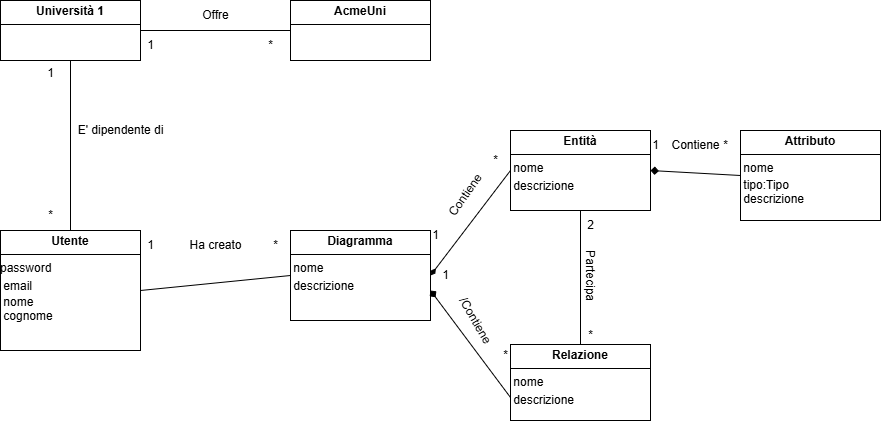

The diagram above was exported from draw.io. Its source (the exported page's mxGraphModel, read from the mxfile embedded in the PNG):
<mxGraphModel dx="732" dy="618" grid="1" gridSize="10" guides="1" tooltips="1" connect="1" arrows="1" fold="1" page="1" pageScale="1" pageWidth="1169" pageHeight="827" math="0" shadow="0">
  <root>
    <mxCell id="WIyWlLk6GJQsqaUBKTNV-0" />
    <mxCell id="WIyWlLk6GJQsqaUBKTNV-1" parent="WIyWlLk6GJQsqaUBKTNV-0" />
    <mxCell id="AiV07c3fNYSd5F16i1Kc-8" value="&lt;p style=&quot;margin:0px;margin-top:4px;text-align:center;&quot;&gt;&lt;b&gt;Diagramma&lt;/b&gt;&lt;/p&gt;&lt;hr size=&quot;1&quot; style=&quot;border-style:solid;&quot;&gt;&lt;div style=&quot;height:2px;&quot;&gt;&amp;nbsp;nome&lt;/div&gt;&lt;div style=&quot;height:2px;&quot;&gt;&lt;br&gt;&lt;/div&gt;&lt;div style=&quot;height:2px;&quot;&gt;&lt;br&gt;&lt;/div&gt;&lt;div style=&quot;height:2px;&quot;&gt;&lt;br&gt;&lt;/div&gt;&lt;div style=&quot;height:2px;&quot;&gt;&lt;br&gt;&lt;/div&gt;&lt;div style=&quot;height:2px;&quot;&gt;&lt;br&gt;&lt;/div&gt;&lt;div style=&quot;height:2px;&quot;&gt;&lt;br&gt;&lt;/div&gt;&lt;div style=&quot;height:2px;&quot;&gt;&lt;br&gt;&lt;/div&gt;&lt;div style=&quot;height:2px;&quot;&gt;&lt;br&gt;&lt;/div&gt;&lt;div style=&quot;height:2px;&quot;&gt;&amp;nbsp;descrizione&lt;/div&gt;" style="verticalAlign=top;align=left;overflow=fill;html=1;whiteSpace=wrap;" parent="WIyWlLk6GJQsqaUBKTNV-1" vertex="1">
      <mxGeometry x="340" y="270" width="140" height="90" as="geometry" />
    </mxCell>
    <mxCell id="AiV07c3fNYSd5F16i1Kc-9" value="&lt;p style=&quot;margin:0px;margin-top:4px;text-align:center;&quot;&gt;&lt;b&gt;Utente&lt;/b&gt;&lt;/p&gt;&lt;hr size=&quot;1&quot; style=&quot;border-style:solid;&quot;&gt;&lt;div style=&quot;height:2px;&quot;&gt;password&lt;/div&gt;&lt;div style=&quot;height:2px;&quot;&gt;&lt;br&gt;&lt;/div&gt;&lt;div style=&quot;height:2px;&quot;&gt;&lt;br&gt;&lt;/div&gt;&lt;div style=&quot;height:2px;&quot;&gt;&lt;br&gt;&lt;/div&gt;&lt;div style=&quot;height:2px;&quot;&gt;&lt;br&gt;&lt;/div&gt;&lt;div style=&quot;height:2px;&quot;&gt;&lt;br&gt;&lt;/div&gt;&lt;div style=&quot;height:2px;&quot;&gt;&lt;br&gt;&lt;/div&gt;&lt;div style=&quot;height:2px;&quot;&gt;&lt;br&gt;&lt;/div&gt;&lt;div style=&quot;height:2px;&quot;&gt;&lt;br&gt;&lt;/div&gt;&lt;div style=&quot;height:2px;&quot;&gt;&amp;nbsp;email&lt;/div&gt;&lt;div style=&quot;height:2px;&quot;&gt;&lt;br&gt;&lt;/div&gt;&lt;div style=&quot;height:2px;&quot;&gt;&lt;br&gt;&lt;/div&gt;&lt;div style=&quot;height:2px;&quot;&gt;&lt;br&gt;&lt;/div&gt;&lt;div style=&quot;height:2px;&quot;&gt;&lt;br&gt;&lt;/div&gt;&lt;div style=&quot;height:2px;&quot;&gt;&lt;br&gt;&lt;/div&gt;&lt;div style=&quot;height:2px;&quot;&gt;&lt;br&gt;&lt;/div&gt;&lt;div style=&quot;height:2px;&quot;&gt;&lt;br&gt;&lt;/div&gt;&lt;div style=&quot;height:2px;&quot;&gt;&amp;nbsp;nome&lt;/div&gt;&lt;div style=&quot;height:2px;&quot;&gt;&lt;br&gt;&lt;/div&gt;&lt;div style=&quot;height:2px;&quot;&gt;&lt;br&gt;&lt;/div&gt;&lt;div style=&quot;height:2px;&quot;&gt;&lt;br&gt;&lt;/div&gt;&lt;div style=&quot;height:2px;&quot;&gt;&lt;br&gt;&lt;/div&gt;&lt;div style=&quot;height:2px;&quot;&gt;&lt;br&gt;&lt;/div&gt;&lt;div style=&quot;height:2px;&quot;&gt;&lt;br&gt;&lt;/div&gt;&lt;div style=&quot;height:2px;&quot;&gt;&amp;nbsp;cognome&lt;/div&gt;" style="verticalAlign=top;align=left;overflow=fill;html=1;whiteSpace=wrap;" parent="WIyWlLk6GJQsqaUBKTNV-1" vertex="1">
      <mxGeometry x="50" y="270" width="140" height="120" as="geometry" />
    </mxCell>
    <mxCell id="AiV07c3fNYSd5F16i1Kc-10" value="&lt;p style=&quot;margin:0px;margin-top:4px;text-align:center;&quot;&gt;&lt;b&gt;AcmeUni&lt;/b&gt;&lt;/p&gt;&lt;hr size=&quot;1&quot; style=&quot;border-style:solid;&quot;&gt;&lt;div style=&quot;height:2px;&quot;&gt;&lt;/div&gt;" style="verticalAlign=top;align=left;overflow=fill;html=1;whiteSpace=wrap;" parent="WIyWlLk6GJQsqaUBKTNV-1" vertex="1">
      <mxGeometry x="340" y="40" width="140" height="60" as="geometry" />
    </mxCell>
    <mxCell id="AiV07c3fNYSd5F16i1Kc-11" value="&lt;p style=&quot;margin:0px;margin-top:4px;text-align:center;&quot;&gt;&lt;b&gt;Entità&lt;/b&gt;&lt;/p&gt;&lt;hr size=&quot;1&quot; style=&quot;border-style:solid;&quot;&gt;&lt;div style=&quot;height:2px;&quot;&gt;&amp;nbsp;&lt;span style=&quot;background-color: transparent; color: light-dark(rgb(0, 0, 0), rgb(255, 255, 255));&quot;&gt;nome&lt;/span&gt;&lt;/div&gt;&lt;div style=&quot;height: 2px;&quot;&gt;&lt;br&gt;&lt;/div&gt;&lt;div style=&quot;height: 2px;&quot;&gt;&lt;br&gt;&lt;/div&gt;&lt;div style=&quot;height: 2px;&quot;&gt;&lt;br&gt;&lt;/div&gt;&lt;div style=&quot;height: 2px;&quot;&gt;&lt;br&gt;&lt;/div&gt;&lt;div style=&quot;height: 2px;&quot;&gt;&lt;br&gt;&lt;/div&gt;&lt;div style=&quot;height: 2px;&quot;&gt;&lt;br&gt;&lt;/div&gt;&lt;div style=&quot;height: 2px;&quot;&gt;&lt;br&gt;&lt;/div&gt;&lt;div style=&quot;height: 2px;&quot;&gt;&lt;br&gt;&lt;/div&gt;&lt;div style=&quot;height: 2px;&quot;&gt;&amp;nbsp;descrizione&lt;/div&gt;" style="verticalAlign=top;align=left;overflow=fill;html=1;whiteSpace=wrap;" parent="WIyWlLk6GJQsqaUBKTNV-1" vertex="1">
      <mxGeometry x="560" y="170" width="140" height="80" as="geometry" />
    </mxCell>
    <mxCell id="AiV07c3fNYSd5F16i1Kc-12" value="&lt;p style=&quot;margin:0px;margin-top:4px;text-align:center;&quot;&gt;&lt;b&gt;Relazione&lt;/b&gt;&lt;/p&gt;&lt;hr size=&quot;1&quot; style=&quot;border-style:solid;&quot;&gt;&lt;div style=&quot;height:2px;&quot;&gt;&amp;nbsp;&lt;span style=&quot;background-color: transparent; color: light-dark(rgb(0, 0, 0), rgb(255, 255, 255));&quot;&gt;nome&lt;/span&gt;&lt;/div&gt;&lt;div style=&quot;height: 2px;&quot;&gt;&lt;br&gt;&lt;/div&gt;&lt;div style=&quot;height: 2px;&quot;&gt;&lt;br&gt;&lt;/div&gt;&lt;div style=&quot;height: 2px;&quot;&gt;&lt;br&gt;&lt;/div&gt;&lt;div style=&quot;height: 2px;&quot;&gt;&lt;br&gt;&lt;/div&gt;&lt;div style=&quot;height: 2px;&quot;&gt;&lt;br&gt;&lt;/div&gt;&lt;div style=&quot;height: 2px;&quot;&gt;&lt;br&gt;&lt;/div&gt;&lt;div style=&quot;height: 2px;&quot;&gt;&lt;br&gt;&lt;/div&gt;&lt;div style=&quot;height: 2px;&quot;&gt;&lt;br&gt;&lt;/div&gt;&lt;div style=&quot;height: 2px;&quot;&gt;&amp;nbsp;descrizione&lt;/div&gt;" style="verticalAlign=top;align=left;overflow=fill;html=1;whiteSpace=wrap;" parent="WIyWlLk6GJQsqaUBKTNV-1" vertex="1">
      <mxGeometry x="560" y="384" width="140" height="76" as="geometry" />
    </mxCell>
    <mxCell id="AiV07c3fNYSd5F16i1Kc-13" value="&lt;p style=&quot;margin:0px;margin-top:4px;text-align:center;&quot;&gt;&lt;b&gt;Attributo&lt;/b&gt;&lt;/p&gt;&lt;hr size=&quot;1&quot; style=&quot;border-style:solid;&quot;&gt;&amp;nbsp;&lt;span style=&quot;background-color: transparent; color: light-dark(rgb(0, 0, 0), rgb(255, 255, 255));&quot;&gt;nome&lt;/span&gt;&lt;div style=&quot;height: 2px;&quot;&gt;&lt;br&gt;&lt;/div&gt;&lt;div style=&quot;height: 2px;&quot;&gt;&amp;nbsp;tipo:Tipo&lt;/div&gt;&lt;div style=&quot;height: 2px;&quot;&gt;&lt;br&gt;&lt;/div&gt;&lt;div style=&quot;height: 2px;&quot;&gt;&lt;br&gt;&lt;/div&gt;&lt;div style=&quot;height: 2px;&quot;&gt;&lt;br&gt;&lt;/div&gt;&lt;div style=&quot;height: 2px;&quot;&gt;&lt;br&gt;&lt;/div&gt;&lt;div style=&quot;height: 2px;&quot;&gt;&lt;br&gt;&lt;/div&gt;&lt;div style=&quot;height: 2px;&quot;&gt;&lt;br&gt;&lt;/div&gt;&lt;div style=&quot;height: 2px;&quot;&gt;&amp;nbsp;descrizione&lt;/div&gt;&lt;div style=&quot;height:2px;&quot;&gt;&lt;/div&gt;" style="verticalAlign=top;align=left;overflow=fill;html=1;whiteSpace=wrap;" parent="WIyWlLk6GJQsqaUBKTNV-1" vertex="1">
      <mxGeometry x="790" y="170" width="140" height="90" as="geometry" />
    </mxCell>
    <mxCell id="AiV07c3fNYSd5F16i1Kc-14" value="&lt;p style=&quot;margin:0px;margin-top:4px;text-align:center;&quot;&gt;&lt;b&gt;Università 1&lt;/b&gt;&lt;/p&gt;&lt;hr size=&quot;1&quot; style=&quot;border-style:solid;&quot;&gt;&lt;div style=&quot;height:2px;&quot;&gt;&lt;/div&gt;" style="verticalAlign=top;align=left;overflow=fill;html=1;whiteSpace=wrap;" parent="WIyWlLk6GJQsqaUBKTNV-1" vertex="1">
      <mxGeometry x="50" y="40" width="140" height="60" as="geometry" />
    </mxCell>
    <mxCell id="AiV07c3fNYSd5F16i1Kc-15" value="" style="endArrow=none;html=1;rounded=0;exitX=1;exitY=0.5;exitDx=0;exitDy=0;entryX=0;entryY=0.5;entryDx=0;entryDy=0;endFill=1;startArrow=diamondThin;startFill=1;" parent="WIyWlLk6GJQsqaUBKTNV-1" source="AiV07c3fNYSd5F16i1Kc-8" target="AiV07c3fNYSd5F16i1Kc-11" edge="1">
      <mxGeometry width="50" height="50" relative="1" as="geometry">
        <mxPoint x="390" y="320" as="sourcePoint" />
        <mxPoint x="440" y="270" as="targetPoint" />
      </mxGeometry>
    </mxCell>
    <mxCell id="AiV07c3fNYSd5F16i1Kc-16" value="Contiene" style="text;html=1;align=center;verticalAlign=middle;resizable=0;points=[];autosize=1;strokeColor=none;fillColor=none;rotation=-55;" parent="WIyWlLk6GJQsqaUBKTNV-1" vertex="1">
      <mxGeometry x="480" y="220" width="70" height="30" as="geometry" />
    </mxCell>
    <mxCell id="AiV07c3fNYSd5F16i1Kc-17" value="*" style="text;html=1;align=center;verticalAlign=middle;resizable=0;points=[];autosize=1;strokeColor=none;fillColor=none;" parent="WIyWlLk6GJQsqaUBKTNV-1" vertex="1">
      <mxGeometry x="530" y="185" width="30" height="30" as="geometry" />
    </mxCell>
    <mxCell id="AiV07c3fNYSd5F16i1Kc-18" value="1" style="text;html=1;align=center;verticalAlign=middle;resizable=0;points=[];autosize=1;strokeColor=none;fillColor=none;" parent="WIyWlLk6GJQsqaUBKTNV-1" vertex="1">
      <mxGeometry x="470" y="260" width="30" height="30" as="geometry" />
    </mxCell>
    <mxCell id="AiV07c3fNYSd5F16i1Kc-20" value="" style="endArrow=none;html=1;rounded=0;exitX=1;exitY=0.5;exitDx=0;exitDy=0;entryX=0;entryY=0.5;entryDx=0;entryDy=0;startArrow=diamond;startFill=1;" parent="WIyWlLk6GJQsqaUBKTNV-1" edge="1">
      <mxGeometry width="50" height="50" relative="1" as="geometry">
        <mxPoint x="480" y="330" as="sourcePoint" />
        <mxPoint x="560" y="437" as="targetPoint" />
      </mxGeometry>
    </mxCell>
    <mxCell id="AiV07c3fNYSd5F16i1Kc-21" value="/Contiene" style="text;html=1;align=center;verticalAlign=middle;resizable=0;points=[];autosize=1;strokeColor=none;fillColor=none;rotation=60;" parent="WIyWlLk6GJQsqaUBKTNV-1" vertex="1">
      <mxGeometry x="490" y="345" width="70" height="30" as="geometry" />
    </mxCell>
    <mxCell id="AiV07c3fNYSd5F16i1Kc-22" value="1" style="text;html=1;align=center;verticalAlign=middle;resizable=0;points=[];autosize=1;strokeColor=none;fillColor=none;" parent="WIyWlLk6GJQsqaUBKTNV-1" vertex="1">
      <mxGeometry x="480" y="300" width="30" height="30" as="geometry" />
    </mxCell>
    <mxCell id="AiV07c3fNYSd5F16i1Kc-23" value="*" style="text;html=1;align=center;verticalAlign=middle;resizable=0;points=[];autosize=1;strokeColor=none;fillColor=none;" parent="WIyWlLk6GJQsqaUBKTNV-1" vertex="1">
      <mxGeometry x="540" y="380" width="30" height="30" as="geometry" />
    </mxCell>
    <mxCell id="AiV07c3fNYSd5F16i1Kc-24" value="" style="endArrow=none;html=1;rounded=0;entryX=0.5;entryY=1;entryDx=0;entryDy=0;exitX=0.5;exitY=0;exitDx=0;exitDy=0;" parent="WIyWlLk6GJQsqaUBKTNV-1" source="AiV07c3fNYSd5F16i1Kc-12" target="AiV07c3fNYSd5F16i1Kc-11" edge="1">
      <mxGeometry width="50" height="50" relative="1" as="geometry">
        <mxPoint x="390" y="320" as="sourcePoint" />
        <mxPoint x="440" y="270" as="targetPoint" />
      </mxGeometry>
    </mxCell>
    <mxCell id="AiV07c3fNYSd5F16i1Kc-25" value="Partecipa" style="text;html=1;align=center;verticalAlign=middle;resizable=0;points=[];autosize=1;strokeColor=none;fillColor=none;rotation=90;" parent="WIyWlLk6GJQsqaUBKTNV-1" vertex="1">
      <mxGeometry x="605" y="300" width="70" height="30" as="geometry" />
    </mxCell>
    <mxCell id="AiV07c3fNYSd5F16i1Kc-26" value="2" style="text;html=1;align=center;verticalAlign=middle;resizable=0;points=[];autosize=1;strokeColor=none;fillColor=none;" parent="WIyWlLk6GJQsqaUBKTNV-1" vertex="1">
      <mxGeometry x="625" y="250" width="30" height="30" as="geometry" />
    </mxCell>
    <mxCell id="AiV07c3fNYSd5F16i1Kc-27" value="*" style="text;html=1;align=center;verticalAlign=middle;resizable=0;points=[];autosize=1;strokeColor=none;fillColor=none;" parent="WIyWlLk6GJQsqaUBKTNV-1" vertex="1">
      <mxGeometry x="625" y="360" width="30" height="30" as="geometry" />
    </mxCell>
    <mxCell id="AiV07c3fNYSd5F16i1Kc-28" value="" style="endArrow=none;html=1;rounded=0;exitX=1;exitY=0.5;exitDx=0;exitDy=0;entryX=0;entryY=0.5;entryDx=0;entryDy=0;endFill=1;startFill=1;startArrow=diamond;" parent="WIyWlLk6GJQsqaUBKTNV-1" source="AiV07c3fNYSd5F16i1Kc-11" target="AiV07c3fNYSd5F16i1Kc-13" edge="1">
      <mxGeometry width="50" height="50" relative="1" as="geometry">
        <mxPoint x="390" y="320" as="sourcePoint" />
        <mxPoint x="440" y="270" as="targetPoint" />
      </mxGeometry>
    </mxCell>
    <mxCell id="AiV07c3fNYSd5F16i1Kc-29" value="Contiene" style="text;html=1;align=center;verticalAlign=middle;resizable=0;points=[];autosize=1;strokeColor=none;fillColor=none;" parent="WIyWlLk6GJQsqaUBKTNV-1" vertex="1">
      <mxGeometry x="710" y="170" width="70" height="30" as="geometry" />
    </mxCell>
    <mxCell id="AiV07c3fNYSd5F16i1Kc-30" value="1" style="text;html=1;align=center;verticalAlign=middle;resizable=0;points=[];autosize=1;strokeColor=none;fillColor=none;" parent="WIyWlLk6GJQsqaUBKTNV-1" vertex="1">
      <mxGeometry x="690" y="170" width="30" height="30" as="geometry" />
    </mxCell>
    <mxCell id="AiV07c3fNYSd5F16i1Kc-31" value="*" style="text;html=1;align=center;verticalAlign=middle;resizable=0;points=[];autosize=1;strokeColor=none;fillColor=none;" parent="WIyWlLk6GJQsqaUBKTNV-1" vertex="1">
      <mxGeometry x="760" y="170" width="30" height="30" as="geometry" />
    </mxCell>
    <mxCell id="AiV07c3fNYSd5F16i1Kc-32" value="" style="endArrow=none;html=1;rounded=0;exitX=1;exitY=0.5;exitDx=0;exitDy=0;entryX=0;entryY=0.5;entryDx=0;entryDy=0;" parent="WIyWlLk6GJQsqaUBKTNV-1" source="AiV07c3fNYSd5F16i1Kc-9" target="AiV07c3fNYSd5F16i1Kc-8" edge="1">
      <mxGeometry width="50" height="50" relative="1" as="geometry">
        <mxPoint x="360" y="280" as="sourcePoint" />
        <mxPoint x="410" y="230" as="targetPoint" />
      </mxGeometry>
    </mxCell>
    <mxCell id="AiV07c3fNYSd5F16i1Kc-33" value="Ha creato" style="text;html=1;align=center;verticalAlign=middle;resizable=0;points=[];autosize=1;strokeColor=none;fillColor=none;" parent="WIyWlLk6GJQsqaUBKTNV-1" vertex="1">
      <mxGeometry x="225" y="270" width="80" height="30" as="geometry" />
    </mxCell>
    <mxCell id="AiV07c3fNYSd5F16i1Kc-34" value="1" style="text;html=1;align=center;verticalAlign=middle;resizable=0;points=[];autosize=1;strokeColor=none;fillColor=none;" parent="WIyWlLk6GJQsqaUBKTNV-1" vertex="1">
      <mxGeometry x="185" y="270" width="30" height="30" as="geometry" />
    </mxCell>
    <mxCell id="AiV07c3fNYSd5F16i1Kc-35" value="*" style="text;html=1;align=center;verticalAlign=middle;resizable=0;points=[];autosize=1;strokeColor=none;fillColor=none;" parent="WIyWlLk6GJQsqaUBKTNV-1" vertex="1">
      <mxGeometry x="310" y="270" width="30" height="30" as="geometry" />
    </mxCell>
    <mxCell id="AiV07c3fNYSd5F16i1Kc-36" value="" style="endArrow=none;html=1;rounded=0;exitX=0.5;exitY=0;exitDx=0;exitDy=0;entryX=0.5;entryY=1;entryDx=0;entryDy=0;" parent="WIyWlLk6GJQsqaUBKTNV-1" source="AiV07c3fNYSd5F16i1Kc-9" target="AiV07c3fNYSd5F16i1Kc-14" edge="1">
      <mxGeometry width="50" height="50" relative="1" as="geometry">
        <mxPoint x="360" y="280" as="sourcePoint" />
        <mxPoint x="410" y="230" as="targetPoint" />
      </mxGeometry>
    </mxCell>
    <mxCell id="AiV07c3fNYSd5F16i1Kc-37" value="E' dipendente di" style="text;html=1;align=center;verticalAlign=middle;resizable=0;points=[];autosize=1;strokeColor=none;fillColor=none;" parent="WIyWlLk6GJQsqaUBKTNV-1" vertex="1">
      <mxGeometry x="115" y="155" width="110" height="30" as="geometry" />
    </mxCell>
    <mxCell id="AiV07c3fNYSd5F16i1Kc-38" value="1" style="text;html=1;align=center;verticalAlign=middle;resizable=0;points=[];autosize=1;strokeColor=none;fillColor=none;" parent="WIyWlLk6GJQsqaUBKTNV-1" vertex="1">
      <mxGeometry x="85" y="98" width="30" height="30" as="geometry" />
    </mxCell>
    <mxCell id="AiV07c3fNYSd5F16i1Kc-39" value="*" style="text;html=1;align=center;verticalAlign=middle;resizable=0;points=[];autosize=1;strokeColor=none;fillColor=none;" parent="WIyWlLk6GJQsqaUBKTNV-1" vertex="1">
      <mxGeometry x="85" y="240" width="30" height="30" as="geometry" />
    </mxCell>
    <mxCell id="AiV07c3fNYSd5F16i1Kc-40" value="" style="endArrow=none;html=1;rounded=0;exitX=1;exitY=0.5;exitDx=0;exitDy=0;entryX=0;entryY=0.5;entryDx=0;entryDy=0;" parent="WIyWlLk6GJQsqaUBKTNV-1" source="AiV07c3fNYSd5F16i1Kc-14" target="AiV07c3fNYSd5F16i1Kc-10" edge="1">
      <mxGeometry width="50" height="50" relative="1" as="geometry">
        <mxPoint x="360" y="280" as="sourcePoint" />
        <mxPoint x="410" y="230" as="targetPoint" />
      </mxGeometry>
    </mxCell>
    <mxCell id="AiV07c3fNYSd5F16i1Kc-41" value="Offre" style="text;html=1;align=center;verticalAlign=middle;resizable=0;points=[];autosize=1;strokeColor=none;fillColor=none;" parent="WIyWlLk6GJQsqaUBKTNV-1" vertex="1">
      <mxGeometry x="240" y="40" width="50" height="30" as="geometry" />
    </mxCell>
    <mxCell id="AiV07c3fNYSd5F16i1Kc-42" value="1" style="text;html=1;align=center;verticalAlign=middle;resizable=0;points=[];autosize=1;strokeColor=none;fillColor=none;" parent="WIyWlLk6GJQsqaUBKTNV-1" vertex="1">
      <mxGeometry x="185" y="70" width="30" height="30" as="geometry" />
    </mxCell>
    <mxCell id="AiV07c3fNYSd5F16i1Kc-43" value="*" style="text;html=1;align=center;verticalAlign=middle;resizable=0;points=[];autosize=1;strokeColor=none;fillColor=none;" parent="WIyWlLk6GJQsqaUBKTNV-1" vertex="1">
      <mxGeometry x="305" y="70" width="30" height="30" as="geometry" />
    </mxCell>
  </root>
</mxGraphModel>